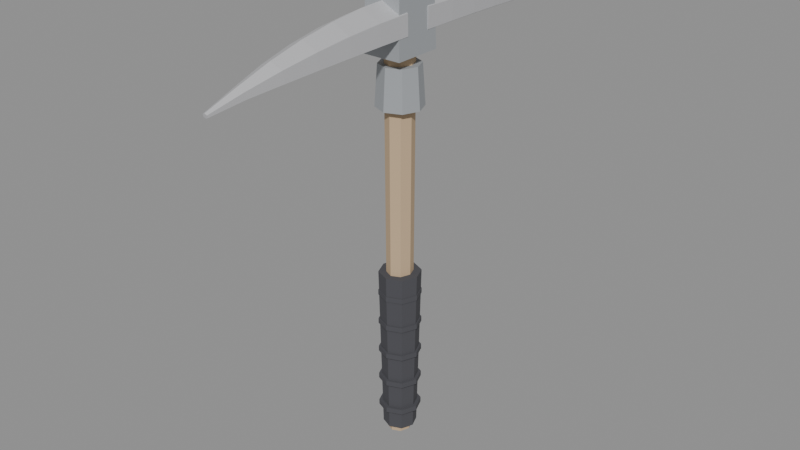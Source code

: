 # Source: steel_pickaxe.blend  (saved by Blender 5.2.45; exported with 4.5.12 LTS)
import bpy
from mathutils import Matrix  # noqa: F401  (used for matrix-valued properties, if any)

bpy.ops.wm.read_factory_settings(use_empty=True)
scene = bpy.context.scene
scene.name = 'Scene'

# ---- materials (node trees are filled in below, after node groups)
mat_wood = bpy.data.materials.new('Wood')
mat_wood.diffuse_color = (0.55, 0.4, 0.25, 1.0)
mat_rubber = bpy.data.materials.new('Rubber')
mat_rubber.diffuse_color = (0.07, 0.07, 0.08, 1.0)
mat_steel = bpy.data.materials.new('Steel')
mat_steel.diffuse_color = (0.38, 0.4, 0.42, 1.0)
mat_bright = bpy.data.materials.new('Bright')
mat_bright.diffuse_color = (0.7, 0.7, 0.72, 1.0)

# ---- material node trees
mat_wood.use_nodes = True; mat_wood.node_tree.nodes.clear()
_N = mat_wood.node_tree.nodes; _L = mat_wood.node_tree.links
n0 = _N.new('ShaderNodeOutputMaterial'); n0.name = 'Material Output'; n0.location = (0, 0)
n1 = _N.new('ShaderNodeBsdfPrincipled'); n1.name = 'Principled BSDF'; n1.location = (0, 0)
n1.inputs[2].default_value = 0.9
n1.inputs[10].default_value = 0.005
n2 = _N.new('ShaderNodeVertexColor'); n2.name = 'Color Attribute'; n2.location = (0, 0)
n2.layer_name = 'Col'
n3 = _N.new('ShaderNodeMix'); n3.name = 'Mix'; n3.location = (0, 0)
n3.data_type = 'RGBA'
n3.blend_type = 'MULTIPLY'
n3.inputs[0].default_value = 1.0
n3.inputs[6].default_value = (0.55, 0.4, 0.25, 1.0)
_L.new(n1.outputs[0], n0.inputs[0])
_L.new(n2.outputs[0], n3.inputs[7])
_L.new(n3.outputs[2], n1.inputs[0])
n0.is_active_output = True
mat_rubber.use_nodes = True; mat_rubber.node_tree.nodes.clear()
_N = mat_rubber.node_tree.nodes; _L = mat_rubber.node_tree.links
n0 = _N.new('ShaderNodeOutputMaterial'); n0.name = 'Material Output'; n0.location = (0, 0)
n1 = _N.new('ShaderNodeBsdfPrincipled'); n1.name = 'Principled BSDF'; n1.location = (0, 0)
n1.inputs[2].default_value = 1.0
n1.inputs[10].default_value = 0.005
n2 = _N.new('ShaderNodeVertexColor'); n2.name = 'Color Attribute'; n2.location = (0, 0)
n2.layer_name = 'Col'
n3 = _N.new('ShaderNodeMix'); n3.name = 'Mix'; n3.location = (0, 0)
n3.data_type = 'RGBA'
n3.blend_type = 'MULTIPLY'
n3.inputs[0].default_value = 1.0
n3.inputs[6].default_value = (0.07, 0.07, 0.08, 1.0)
_L.new(n1.outputs[0], n0.inputs[0])
_L.new(n2.outputs[0], n3.inputs[7])
_L.new(n3.outputs[2], n1.inputs[0])
n0.is_active_output = True
mat_steel.use_nodes = True; mat_steel.node_tree.nodes.clear()
_N = mat_steel.node_tree.nodes; _L = mat_steel.node_tree.links
n0 = _N.new('ShaderNodeOutputMaterial'); n0.name = 'Material Output'; n0.location = (0, 0)
n1 = _N.new('ShaderNodeBsdfPrincipled'); n1.name = 'Principled BSDF'; n1.location = (0, 0)
n1.inputs[1].default_value = 0.2
n1.inputs[2].default_value = 0.65
n1.inputs[10].default_value = 0.005
n2 = _N.new('ShaderNodeVertexColor'); n2.name = 'Color Attribute'; n2.location = (0, 0)
n2.layer_name = 'Col'
n3 = _N.new('ShaderNodeMix'); n3.name = 'Mix'; n3.location = (0, 0)
n3.data_type = 'RGBA'
n3.blend_type = 'MULTIPLY'
n3.inputs[0].default_value = 1.0
n3.inputs[6].default_value = (0.38, 0.4, 0.42, 1.0)
_L.new(n1.outputs[0], n0.inputs[0])
_L.new(n2.outputs[0], n3.inputs[7])
_L.new(n3.outputs[2], n1.inputs[0])
n0.is_active_output = True
mat_bright.use_nodes = True; mat_bright.node_tree.nodes.clear()
_N = mat_bright.node_tree.nodes; _L = mat_bright.node_tree.links
n0 = _N.new('ShaderNodeOutputMaterial'); n0.name = 'Material Output'; n0.location = (0, 0)
n1 = _N.new('ShaderNodeBsdfPrincipled'); n1.name = 'Principled BSDF'; n1.location = (0, 0)
n1.inputs[1].default_value = 0.5
n1.inputs[10].default_value = 0.005
n2 = _N.new('ShaderNodeVertexColor'); n2.name = 'Color Attribute'; n2.location = (0, 0)
n2.layer_name = 'Col'
n3 = _N.new('ShaderNodeMix'); n3.name = 'Mix'; n3.location = (0, 0)
n3.data_type = 'RGBA'
n3.blend_type = 'MULTIPLY'
n3.inputs[0].default_value = 1.0
n3.inputs[6].default_value = (0.7, 0.7, 0.72, 1.0)
_L.new(n1.outputs[0], n0.inputs[0])
_L.new(n2.outputs[0], n3.inputs[7])
_L.new(n3.outputs[2], n1.inputs[0])
n0.is_active_output = True

# ---- meshes
me_body_wood = bpy.data.meshes.new('Body_Wood')
me_body_wood.from_pydata([(0.0175, 0.0, -0.09), (0.01237, -0.01361, -0.09), (1.072e-18, -0.01925, -0.09), (-0.01237, -0.01361, -0.09), (-0.0175, -2.357e-18, -0.09), (-0.01237, 0.01361, -0.09), (-3.215e-18, 0.01925, -0.09), (0.01237, 0.01361, -0.09), (0.0205, 0.0, 0.55), (0.0145, -0.01595, 0.55), (1.255e-18, -0.02255, 0.55), (-0.0145, -0.01595, 0.55), (-0.0205, -2.762e-18, 0.55), (-0.0145, 0.01595, 0.55), (-3.766e-18, 0.02255, 0.55), (0.0145, 0.01595, 0.55)], [], [(0, 8, 9, 1), (1, 9, 10, 2), (2, 10, 11, 3), (3, 11, 12, 4), (4, 12, 13, 5), (5, 13, 14, 6), (6, 14, 15, 7), (7, 15, 8, 0), (7, 0, 1, 2, 3, 4, 5, 6), (8, 15, 14, 13, 12, 11, 10, 9)])
_uv = me_body_wood.uv_layers.new(name='UVMap')
_uv.uv.foreach_set('vector', [0.0, -0.09, 0.0, 0.55, 0.01595, 0.55, 0.01361, -0.09, -0.01237, -0.09, -0.0145, 0.55, -1.255e-18, 0.55, -1.072e-18, -0.09, -1.072e-18, -0.09, -1.255e-18, 0.55, 0.0145, 0.55, 0.01237, -0.09, -0.01361, -0.09, -0.01595, 0.55, -2.762e-18, 0.55, -2.357e-18, -0.09, -2.357e-18, -0.09, -2.762e-18, 0.55, 0.01595, 0.55, 0.01361, -0.09, -0.01237, -0.09, -0.0145, 0.55, -3.766e-18, 0.55, -3.215e-18, -0.09, -3.215e-18, -0.09, -3.766e-18, 0.55, 0.0145, 0.55, 0.01237, -0.09, -0.01361, -0.09, -0.01595, 0.55, 0.0, 0.55, 0.0, -0.09, -0.01237, 0.01361, -0.0175, 0.0, -0.01237, -0.01361, -1.072e-18, -0.01925, 0.01237, -0.01361, 0.0175, -2.357e-18, 0.01237, 0.01361, 3.215e-18, 0.01925, 0.0205, 0.0, 0.0145, 0.01595, -3.766e-18, 0.02255, -0.0145, 0.01595, -0.0205, -2.762e-18, -0.0145, -0.01595, 1.255e-18, -0.02255, 0.0145, -0.01595])
_ca = me_body_wood.color_attributes.new('Col', 'BYTE_COLOR', 'CORNER')
_ca.data.foreach_set('color', [1.0, 1.0, 1.0, 1.0, 1.0, 1.0, 1.0, 1.0, 1.0, 1.0, 1.0, 1.0, 1.0, 1.0, 1.0, 1.0, 1.0, 1.0, 1.0, 1.0, 1.0, 1.0, 1.0, 1.0, 1.0, 1.0, 1.0, 1.0, 1.0, 1.0, 1.0, 1.0, 1.0, 1.0, 1.0, 1.0, 1.0, 1.0, 1.0, 1.0, 1.0, 1.0, 1.0, 1.0, 1.0, 1.0, 1.0, 1.0, 1.0, 1.0, 1.0, 1.0, 1.0, 1.0, 1.0, 1.0, 1.0, 1.0, 1.0, 1.0, 1.0, 1.0, 1.0, 1.0, 1.0, 1.0, 1.0, 1.0, 1.0, 1.0, 1.0, 1.0, 1.0, 1.0, 1.0, 1.0, 1.0, 1.0, 1.0, 1.0, 1.0, 1.0, 1.0, 1.0, 1.0, 1.0, 1.0, 1.0, 1.0, 1.0, 1.0, 1.0, 1.0, 1.0, 1.0, 1.0, 1.0, 1.0, 1.0, 1.0, 1.0, 1.0, 1.0, 1.0, 1.0, 1.0, 1.0, 1.0, 1.0, 1.0, 1.0, 1.0, 1.0, 1.0, 1.0, 1.0, 1.0, 1.0, 1.0, 1.0, 1.0, 1.0, 1.0, 1.0, 1.0, 1.0, 1.0, 1.0, 1.0, 1.0, 1.0, 1.0, 1.0, 1.0, 1.0, 1.0, 1.0, 1.0, 1.0, 1.0, 1.0, 1.0, 1.0, 1.0, 1.0, 1.0, 1.0, 1.0, 1.0, 1.0, 1.0, 1.0, 1.0, 1.0, 1.0, 1.0, 1.0, 1.0, 1.0, 1.0, 1.0, 1.0, 1.0, 1.0, 1.0, 1.0, 1.0, 1.0, 1.0, 1.0, 1.0, 1.0, 1.0, 1.0, 1.0, 1.0, 1.0, 1.0, 1.0, 1.0, 1.0, 1.0, 1.0, 1.0, 1.0, 1.0, 1.0, 1.0, 1.0, 1.0, 1.0, 1.0])
me_body_wood.materials.append(mat_wood)
me_body_wood.update()
me_body_rubber = bpy.data.meshes.new('Body_Rubber')
me_body_rubber.from_pydata([(0.025, 0.0, -0.08), (0.01768, -0.01768, -0.08), (1.531e-18, -0.025, -0.08), (-0.01768, -0.01768, -0.08), (-0.025, -3.062e-18, -0.08), (-0.01768, 0.01768, -0.08), (-4.592e-18, 0.025, -0.08), (0.01768, 0.01768, -0.08), (0.031, 0.0, 0.18), (0.02192, -0.02192, 0.18), (1.898e-18, -0.031, 0.18), (-0.02192, -0.02192, 0.18), (-0.031, -3.796e-18, 0.18), (-0.02192, 0.02192, 0.18), (-5.695e-18, 0.031, 0.18), (0.02192, 0.02192, 0.18), (0.03136, 0.0, -0.05), (0.02217, -0.02217, -0.05), (1.92e-18, -0.03136, -0.05), (-0.02217, -0.02217, -0.05), (-0.03136, -3.84e-18, -0.05), (-0.02217, 0.02217, -0.05), (-5.761e-18, 0.03136, -0.05), (0.02217, 0.02217, -0.05), (0.03136, 0.0, -0.042), (0.02217, -0.02217, -0.042), (1.92e-18, -0.03136, -0.042), (-0.02217, -0.02217, -0.042), (-0.03136, -3.84e-18, -0.042), (-0.02217, 0.02217, -0.042), (-5.761e-18, 0.03136, -0.042), (0.02217, 0.02217, -0.042), (0.03136, 0.0, -0.002), (0.02217, -0.02217, -0.002), (1.92e-18, -0.03136, -0.002), (-0.02217, -0.02217, -0.002), (-0.03136, -3.84e-18, -0.002), (-0.02217, 0.02217, -0.002), (-5.761e-18, 0.03136, -0.002), (0.02217, 0.02217, -0.002), (0.03136, 0.0, 0.006), (0.02217, -0.02217, 0.006), (1.92e-18, -0.03136, 0.006), (-0.02217, -0.02217, 0.006), (-0.03136, -3.84e-18, 0.006), (-0.02217, 0.02217, 0.006), (-5.761e-18, 0.03136, 0.006), (0.02217, 0.02217, 0.006), (0.03136, 0.0, 0.046), (0.02217, -0.02217, 0.046), (1.92e-18, -0.03136, 0.046), (-0.02217, -0.02217, 0.046), (-0.03136, -3.84e-18, 0.046), (-0.02217, 0.02217, 0.046), (-5.761e-18, 0.03136, 0.046), (0.02217, 0.02217, 0.046), (0.03136, 0.0, 0.054), (0.02217, -0.02217, 0.054), (1.92e-18, -0.03136, 0.054), (-0.02217, -0.02217, 0.054), (-0.03136, -3.84e-18, 0.054), (-0.02217, 0.02217, 0.054), (-5.761e-18, 0.03136, 0.054), (0.02217, 0.02217, 0.054), (0.03136, 0.0, 0.094), (0.02217, -0.02217, 0.094), (1.92e-18, -0.03136, 0.094), (-0.02217, -0.02217, 0.094), (-0.03136, -3.84e-18, 0.094), (-0.02217, 0.02217, 0.094), (-5.761e-18, 0.03136, 0.094), (0.02217, 0.02217, 0.094), (0.03136, 0.0, 0.102), (0.02217, -0.02217, 0.102), (1.92e-18, -0.03136, 0.102), (-0.02217, -0.02217, 0.102), (-0.03136, -3.84e-18, 0.102), (-0.02217, 0.02217, 0.102), (-5.761e-18, 0.03136, 0.102), (0.02217, 0.02217, 0.102), (0.03136, 0.0, 0.142), (0.02217, -0.02217, 0.142), (1.92e-18, -0.03136, 0.142), (-0.02217, -0.02217, 0.142), (-0.03136, -3.84e-18, 0.142), (-0.02217, 0.02217, 0.142), (-5.761e-18, 0.03136, 0.142), (0.02217, 0.02217, 0.142), (0.03136, 0.0, 0.15), (0.02217, -0.02217, 0.15), (1.92e-18, -0.03136, 0.15), (-0.02217, -0.02217, 0.15), (-0.03136, -3.84e-18, 0.15), (-0.02217, 0.02217, 0.15), (-5.761e-18, 0.03136, 0.15), (0.02217, 0.02217, 0.15)], [], [(0, 8, 9, 1), (1, 9, 10, 2), (2, 10, 11, 3), (3, 11, 12, 4), (4, 12, 13, 5), (5, 13, 14, 6), (6, 14, 15, 7), (7, 15, 8, 0), (7, 0, 1, 2, 3, 4, 5, 6), (8, 15, 14, 13, 12, 11, 10, 9), (16, 24, 25, 17), (17, 25, 26, 18), (18, 26, 27, 19), (19, 27, 28, 20), (20, 28, 29, 21), (21, 29, 30, 22), (22, 30, 31, 23), (23, 31, 24, 16), (23, 16, 17, 18, 19, 20, 21, 22), (24, 31, 30, 29, 28, 27, 26, 25), (32, 40, 41, 33), (33, 41, 42, 34), (34, 42, 43, 35), (35, 43, 44, 36), (36, 44, 45, 37), (37, 45, 46, 38), (38, 46, 47, 39), (39, 47, 40, 32), (39, 32, 33, 34, 35, 36, 37, 38), (40, 47, 46, 45, 44, 43, 42, 41), (48, 56, 57, 49), (49, 57, 58, 50), (50, 58, 59, 51), (51, 59, 60, 52), (52, 60, 61, 53), (53, 61, 62, 54), (54, 62, 63, 55), (55, 63, 56, 48), (55, 48, 49, 50, 51, 52, 53, 54), (56, 63, 62, 61, 60, 59, 58, 57), (64, 72, 73, 65), (65, 73, 74, 66), (66, 74, 75, 67), (67, 75, 76, 68), (68, 76, 77, 69), (69, 77, 78, 70), (70, 78, 79, 71), (71, 79, 72, 64), (71, 64, 65, 66, 67, 68, 69, 70), (72, 79, 78, 77, 76, 75, 74, 73), (80, 88, 89, 81), (81, 89, 90, 82), (82, 90, 91, 83), (83, 91, 92, 84), (84, 92, 93, 85), (85, 93, 94, 86), (86, 94, 95, 87), (87, 95, 88, 80), (87, 80, 81, 82, 83, 84, 85, 86), (88, 95, 94, 93, 92, 91, 90, 89)])
_uv = me_body_rubber.uv_layers.new(name='UVMap')
_uv.uv.foreach_set('vector', [0.0, -0.08, 0.0, 0.18, 0.02192, 0.18, 0.01768, -0.08, -0.01768, -0.08, -0.02192, 0.18, -1.898e-18, 0.18, -1.531e-18, -0.08, -1.531e-18, -0.08, -1.898e-18, 0.18, 0.02192, 0.18, 0.01768, -0.08, -0.01768, -0.08, -0.02192, 0.18, -3.796e-18, 0.18, -3.062e-18, -0.08, -3.062e-18, -0.08, -3.796e-18, 0.18, 0.02192, 0.18, 0.01768, -0.08, -0.01768, -0.08, -0.02192, 0.18, -5.695e-18, 0.18, -4.592e-18, -0.08, -4.592e-18, -0.08, -5.695e-18, 0.18, 0.02192, 0.18, 0.01768, -0.08, -0.01768, -0.08, -0.02192, 0.18, 0.0, 0.18, 0.0, -0.08, -0.01768, 0.01768, -0.025, 0.0, -0.01768, -0.01768, -1.531e-18, -0.025, 0.01768, -0.01768, 0.025, -3.062e-18, 0.01768, 0.01768, 4.592e-18, 0.025, 0.031, 0.0, 0.02192, 0.02192, -5.695e-18, 0.031, -0.02192, 0.02192, -0.031, -3.796e-18, -0.02192, -0.02192, 1.898e-18, -0.031, 0.02192, -0.02192, 0.0, -0.05, 0.0, -0.042, 0.02217, -0.042, 0.02217, -0.05, -0.02217, -0.05, -0.02217, -0.042, -1.92e-18, -0.042, -1.92e-18, -0.05, -1.92e-18, -0.05, -1.92e-18, -0.042, 0.02217, -0.042, 0.02217, -0.05, -0.02217, -0.05, -0.02217, -0.042, -3.84e-18, -0.042, -3.84e-18, -0.05, -3.84e-18, -0.05, -3.84e-18, -0.042, 0.02217, -0.042, 0.02217, -0.05, -0.02217, -0.05, -0.02217, -0.042, -5.761e-18, -0.042, -5.761e-18, -0.05, -5.761e-18, -0.05, -5.761e-18, -0.042, 0.02217, -0.042, 0.02217, -0.05, -0.02217, -0.05, -0.02217, -0.042, 0.0, -0.042, 0.0, -0.05, -0.02217, 0.02217, -0.03136, 0.0, -0.02217, -0.02217, -1.92e-18, -0.03136, 0.02217, -0.02217, 0.03136, -3.84e-18, 0.02217, 0.02217, 5.761e-18, 0.03136, 0.03136, 0.0, 0.02217, 0.02217, -5.761e-18, 0.03136, -0.02217, 0.02217, -0.03136, -3.84e-18, -0.02217, -0.02217, 1.92e-18, -0.03136, 0.02217, -0.02217, 0.0, -0.002, 0.0, 0.006, 0.02217, 0.006, 0.02217, -0.002, -0.02217, -0.002, -0.02217, 0.006, -1.92e-18, 0.006, -1.92e-18, -0.002, -1.92e-18, -0.002, -1.92e-18, 0.006, 0.02217, 0.006, 0.02217, -0.002, -0.02217, -0.002, -0.02217, 0.006, -3.84e-18, 0.006, -3.84e-18, -0.002, -3.84e-18, -0.002, -3.84e-18, 0.006, 0.02217, 0.006, 0.02217, -0.002, -0.02217, -0.002, -0.02217, 0.006, -5.761e-18, 0.006, -5.761e-18, -0.002, -5.761e-18, -0.002, -5.761e-18, 0.006, 0.02217, 0.006, 0.02217, -0.002, -0.02217, -0.002, -0.02217, 0.006, 0.0, 0.006, 0.0, -0.002, -0.02217, 0.02217, -0.03136, 0.0, -0.02217, -0.02217, -1.92e-18, -0.03136, 0.02217, -0.02217, 0.03136, -3.84e-18, 0.02217, 0.02217, 5.761e-18, 0.03136, 0.03136, 0.0, 0.02217, 0.02217, -5.761e-18, 0.03136, -0.02217, 0.02217, -0.03136, -3.84e-18, -0.02217, -0.02217, 1.92e-18, -0.03136, 0.02217, -0.02217, 0.0, 0.046, 0.0, 0.054, 0.02217, 0.054, 0.02217, 0.046, -0.02217, 0.046, -0.02217, 0.054, -1.92e-18, 0.054, -1.92e-18, 0.046, -1.92e-18, 0.046, -1.92e-18, 0.054, 0.02217, 0.054, 0.02217, 0.046, -0.02217, 0.046, -0.02217, 0.054, -3.84e-18, 0.054, -3.84e-18, 0.046, -3.84e-18, 0.046, -3.84e-18, 0.054, 0.02217, 0.054, 0.02217, 0.046, -0.02217, 0.046, -0.02217, 0.054, -5.761e-18, 0.054, -5.761e-18, 0.046, -5.761e-18, 0.046, -5.761e-18, 0.054, 0.02217, 0.054, 0.02217, 0.046, -0.02217, 0.046, -0.02217, 0.054, 0.0, 0.054, 0.0, 0.046, -0.02217, 0.02217, -0.03136, 0.0, -0.02217, -0.02217, -1.92e-18, -0.03136, 0.02217, -0.02217, 0.03136, -3.84e-18, 0.02217, 0.02217, 5.761e-18, 0.03136, 0.03136, 0.0, 0.02217, 0.02217, -5.761e-18, 0.03136, -0.02217, 0.02217, -0.03136, -3.84e-18, -0.02217, -0.02217, 1.92e-18, -0.03136, 0.02217, -0.02217, 0.0, 0.094, 0.0, 0.102, 0.02217, 0.102, 0.02217, 0.094, -0.02217, 0.094, -0.02217, 0.102, -1.92e-18, 0.102, -1.92e-18, 0.094, -1.92e-18, 0.094, -1.92e-18, 0.102, 0.02217, 0.102, 0.02217, 0.094, -0.02217, 0.094, -0.02217, 0.102, -3.84e-18, 0.102, -3.84e-18, 0.094, -3.84e-18, 0.094, -3.84e-18, 0.102, 0.02217, 0.102, 0.02217, 0.094, -0.02217, 0.094, -0.02217, 0.102, -5.761e-18, 0.102, -5.761e-18, 0.094, -5.761e-18, 0.094, -5.761e-18, 0.102, 0.02217, 0.102, 0.02217, 0.094, -0.02217, 0.094, -0.02217, 0.102, 0.0, 0.102, 0.0, 0.094, -0.02217, 0.02217, -0.03136, 0.0, -0.02217, -0.02217, -1.92e-18, -0.03136, 0.02217, -0.02217, 0.03136, -3.84e-18, 0.02217, 0.02217, 5.761e-18, 0.03136, 0.03136, 0.0, 0.02217, 0.02217, -5.761e-18, 0.03136, -0.02217, 0.02217, -0.03136, -3.84e-18, -0.02217, -0.02217, 1.92e-18, -0.03136, 0.02217, -0.02217, 0.0, 0.142, 0.0, 0.15, 0.02217, 0.15, 0.02217, 0.142, -0.02217, 0.142, -0.02217, 0.15, -1.92e-18, 0.15, -1.92e-18, 0.142, -1.92e-18, 0.142, -1.92e-18, 0.15, 0.02217, 0.15, 0.02217, 0.142, -0.02217, 0.142, -0.02217, 0.15, -3.84e-18, 0.15, -3.84e-18, 0.142, -3.84e-18, 0.142, -3.84e-18, 0.15, 0.02217, 0.15, 0.02217, 0.142, -0.02217, 0.142, -0.02217, 0.15, -5.761e-18, 0.15, -5.761e-18, 0.142, -5.761e-18, 0.142, -5.761e-18, 0.15, 0.02217, 0.15, 0.02217, 0.142, -0.02217, 0.142, -0.02217, 0.15, 0.0, 0.15, 0.0, 0.142, -0.02217, 0.02217, -0.03136, 0.0, -0.02217, -0.02217, -1.92e-18, -0.03136, 0.02217, -0.02217, 0.03136, -3.84e-18, 0.02217, 0.02217, 5.761e-18, 0.03136, 0.03136, 0.0, 0.02217, 0.02217, -5.761e-18, 0.03136, -0.02217, 0.02217, -0.03136, -3.84e-18, -0.02217, -0.02217, 1.92e-18, -0.03136, 0.02217, -0.02217])
_ca = me_body_rubber.color_attributes.new('Col', 'BYTE_COLOR', 'CORNER')
_ca.data.foreach_set('color', [1.0, 1.0, 1.0, 1.0, 1.0, 1.0, 1.0, 1.0, 1.0, 1.0, 1.0, 1.0, 1.0, 1.0, 1.0, 1.0, 1.0, 1.0, 1.0, 1.0, 1.0, 1.0, 1.0, 1.0, 1.0, 1.0, 1.0, 1.0, 1.0, 1.0, 1.0, 1.0, 1.0, 1.0, 1.0, 1.0, 1.0, 1.0, 1.0, 1.0, 1.0, 1.0, 1.0, 1.0, 1.0, 1.0, 1.0, 1.0, 1.0, 1.0, 1.0, 1.0, 1.0, 1.0, 1.0, 1.0, 1.0, 1.0, 1.0, 1.0, 1.0, 1.0, 1.0, 1.0, 1.0, 1.0, 1.0, 1.0, 1.0, 1.0, 1.0, 1.0, 1.0, 1.0, 1.0, 1.0, 1.0, 1.0, 1.0, 1.0, 1.0, 1.0, 1.0, 1.0, 1.0, 1.0, 1.0, 1.0, 1.0, 1.0, 1.0, 1.0, 1.0, 1.0, 1.0, 1.0, 1.0, 1.0, 1.0, 1.0, 1.0, 1.0, 1.0, 1.0, 1.0, 1.0, 1.0, 1.0, 1.0, 1.0, 1.0, 1.0, 1.0, 1.0, 1.0, 1.0, 1.0, 1.0, 1.0, 1.0, 1.0, 1.0, 1.0, 1.0, 1.0, 1.0, 1.0, 1.0, 1.0, 1.0, 1.0, 1.0, 1.0, 1.0, 1.0, 1.0, 1.0, 1.0, 1.0, 1.0, 1.0, 1.0, 1.0, 1.0, 1.0, 1.0, 1.0, 1.0, 1.0, 1.0, 1.0, 1.0, 1.0, 1.0, 1.0, 1.0, 1.0, 1.0, 1.0, 1.0, 1.0, 1.0, 1.0, 1.0, 1.0, 1.0, 1.0, 1.0, 1.0, 1.0, 1.0, 1.0, 1.0, 1.0, 1.0, 1.0, 1.0, 1.0, 1.0, 1.0, 1.0, 1.0, 1.0, 1.0, 1.0, 1.0, 1.0, 1.0, 1.0, 1.0, 1.0, 1.0, 1.0, 1.0, 1.0, 1.0, 1.0, 1.0, 1.0, 1.0, 1.0, 1.0, 1.0, 1.0, 1.0, 1.0, 1.0, 1.0, 1.0, 1.0, 1.0, 1.0, 1.0, 1.0, 1.0, 1.0, 1.0, 1.0, 1.0, 1.0, 1.0, 1.0, 1.0, 1.0, 1.0, 1.0, 1.0, 1.0, 1.0, 1.0, 1.0, 1.0, 1.0, 1.0, 1.0, 1.0, 1.0, 1.0, 1.0, 1.0, 1.0, 1.0, 1.0, 1.0, 1.0, 1.0, 1.0, 1.0, 1.0, 1.0, 1.0, 1.0, 1.0, 1.0, 1.0, 1.0, 1.0, 1.0, 1.0, 1.0, 1.0, 1.0, 1.0, 1.0, 1.0, 1.0, 1.0, 1.0, 1.0, 1.0, 1.0, 1.0, 1.0, 1.0, 1.0, 1.0, 1.0, 1.0, 1.0, 1.0, 1.0, 1.0, 1.0, 1.0, 1.0, 1.0, 1.0, 1.0, 1.0, 1.0, 1.0, 1.0, 1.0, 1.0, 1.0, 1.0, 1.0, 1.0, 1.0, 1.0, 1.0, 1.0, 1.0, 1.0, 1.0, 1.0, 1.0, 1.0, 1.0, 1.0, 1.0, 1.0, 1.0, 1.0, 1.0, 1.0, 1.0, 1.0, 1.0, 1.0, 1.0, 1.0, 1.0, 1.0, 1.0, 1.0, 1.0, 1.0, 1.0, 1.0, 1.0, 1.0, 1.0, 1.0, 1.0, 1.0, 1.0, 1.0, 1.0, 1.0, 1.0, 1.0, 1.0, 1.0, 1.0, 1.0, 1.0, 1.0, 1.0, 1.0, 1.0, 1.0, 1.0, 1.0, 1.0, 1.0, 1.0, 1.0, 1.0, 1.0, 1.0, 1.0, 1.0, 1.0, 1.0, 1.0, 1.0, 1.0, 1.0, 1.0, 1.0, 1.0, 1.0, 1.0, 1.0, 1.0, 1.0, 1.0, 1.0, 1.0, 1.0, 1.0, 1.0, 1.0, 1.0, 1.0, 1.0, 1.0, 1.0, 1.0, 1.0, 1.0, 1.0, 1.0, 1.0, 1.0, 1.0, 1.0, 1.0, 1.0, 1.0, 1.0, 1.0, 1.0, 1.0, 1.0, 1.0, 1.0, 1.0, 1.0, 1.0, 1.0, 1.0, 1.0, 1.0, 1.0, 1.0, 1.0, 1.0, 1.0, 1.0, 1.0, 1.0, 1.0, 1.0, 1.0, 1.0, 1.0, 1.0, 1.0, 1.0, 1.0, 1.0, 1.0, 1.0, 1.0, 1.0, 1.0, 1.0, 1.0, 1.0, 1.0, 1.0, 1.0, 1.0, 1.0, 1.0, 1.0, 1.0, 1.0, 1.0, 1.0, 1.0, 1.0, 1.0, 1.0, 1.0, 1.0, 1.0, 1.0, 1.0, 1.0, 1.0, 1.0, 1.0, 1.0, 1.0, 1.0, 1.0, 1.0, 1.0, 1.0, 1.0, 1.0, 1.0, 1.0, 1.0, 1.0, 1.0, 1.0, 1.0, 1.0, 1.0, 1.0, 1.0, 1.0, 1.0, 1.0, 1.0, 1.0, 1.0, 1.0, 1.0, 1.0, 1.0, 1.0, 1.0, 1.0, 1.0, 1.0, 1.0, 1.0, 1.0, 1.0, 1.0, 1.0, 1.0, 1.0, 1.0, 1.0, 1.0, 1.0, 1.0, 1.0, 1.0, 1.0, 1.0, 1.0, 1.0, 1.0, 1.0, 1.0, 1.0, 1.0, 1.0, 1.0, 1.0, 1.0, 1.0, 1.0, 1.0, 1.0, 1.0, 1.0, 1.0, 1.0, 1.0, 1.0, 1.0, 1.0, 1.0, 1.0, 1.0, 1.0, 1.0, 1.0, 1.0, 1.0, 1.0, 1.0, 1.0, 1.0, 1.0, 1.0, 1.0, 1.0, 1.0, 1.0, 1.0, 1.0, 1.0, 1.0, 1.0, 1.0, 1.0, 1.0, 1.0, 1.0, 1.0, 1.0, 1.0, 1.0, 1.0, 1.0, 1.0, 1.0, 1.0, 1.0, 1.0, 1.0, 1.0, 1.0, 1.0, 1.0, 1.0, 1.0, 1.0, 1.0, 1.0, 1.0, 1.0, 1.0, 1.0, 1.0, 1.0, 1.0, 1.0, 1.0, 1.0, 1.0, 1.0, 1.0, 1.0, 1.0, 1.0, 1.0, 1.0, 1.0, 1.0, 1.0, 1.0, 1.0, 1.0, 1.0, 1.0, 1.0, 1.0, 1.0, 1.0, 1.0, 1.0, 1.0, 1.0, 1.0, 1.0, 1.0, 1.0, 1.0, 1.0, 1.0, 1.0, 1.0, 1.0, 1.0, 1.0, 1.0, 1.0, 1.0, 1.0, 1.0, 1.0, 1.0, 1.0, 1.0, 1.0, 1.0, 1.0, 1.0, 1.0, 1.0, 1.0, 1.0, 1.0, 1.0, 1.0, 1.0, 1.0, 1.0, 1.0, 1.0, 1.0, 1.0, 1.0, 1.0, 1.0, 1.0, 1.0, 1.0, 1.0, 1.0, 1.0, 1.0, 1.0, 1.0, 1.0, 1.0, 1.0, 1.0, 1.0, 1.0, 1.0, 1.0, 1.0, 1.0, 1.0, 1.0, 1.0, 1.0, 1.0, 1.0, 1.0, 1.0, 1.0, 1.0, 1.0, 1.0, 1.0, 1.0, 1.0, 1.0, 1.0, 1.0, 1.0, 1.0, 1.0, 1.0, 1.0, 1.0, 1.0, 1.0, 1.0, 1.0, 1.0, 1.0, 1.0, 1.0, 1.0, 1.0, 1.0, 1.0, 1.0, 1.0, 1.0, 1.0, 1.0, 1.0, 1.0, 1.0, 1.0, 1.0, 1.0, 1.0, 1.0, 1.0, 1.0, 1.0, 1.0, 1.0, 1.0, 1.0, 1.0, 1.0, 1.0, 1.0, 1.0, 1.0, 1.0, 1.0, 1.0, 1.0, 1.0, 1.0, 1.0, 1.0, 1.0, 1.0, 1.0, 1.0, 1.0, 1.0, 1.0, 1.0, 1.0, 1.0, 1.0, 1.0, 1.0, 1.0, 1.0, 1.0, 1.0, 1.0, 1.0, 1.0, 1.0, 1.0, 1.0, 1.0, 1.0, 1.0, 1.0, 1.0, 1.0, 1.0, 1.0, 1.0, 1.0, 1.0, 1.0, 1.0, 1.0, 1.0, 1.0, 1.0, 1.0, 1.0, 1.0, 1.0, 1.0, 1.0, 1.0, 1.0, 1.0, 1.0, 1.0, 1.0, 1.0, 1.0, 1.0, 1.0, 1.0, 1.0, 1.0, 1.0, 1.0, 1.0, 1.0, 1.0, 1.0, 1.0, 1.0, 1.0, 1.0, 1.0, 1.0, 1.0, 1.0, 1.0, 1.0, 1.0, 1.0, 1.0, 1.0, 1.0, 1.0, 1.0, 1.0, 1.0, 1.0, 1.0, 1.0, 1.0, 1.0, 1.0, 1.0, 1.0, 1.0, 1.0, 1.0, 1.0, 1.0, 1.0, 1.0, 1.0, 1.0, 1.0, 1.0, 1.0, 1.0, 1.0, 1.0, 1.0, 1.0, 1.0, 1.0, 1.0, 1.0, 1.0, 1.0, 1.0, 1.0, 1.0, 1.0, 1.0, 1.0, 1.0, 1.0, 1.0, 1.0, 1.0, 1.0, 1.0, 1.0, 1.0, 1.0, 1.0, 1.0, 1.0, 1.0, 1.0, 1.0, 1.0, 1.0, 1.0, 1.0, 1.0, 1.0, 1.0, 1.0, 1.0, 1.0, 1.0, 1.0, 1.0, 1.0, 1.0, 1.0, 1.0, 1.0, 1.0, 1.0, 1.0, 1.0, 1.0, 1.0, 1.0, 1.0, 1.0, 1.0, 1.0, 1.0, 1.0, 1.0, 1.0, 1.0, 1.0, 1.0, 1.0, 1.0, 1.0, 1.0, 1.0, 1.0, 1.0, 1.0, 1.0, 1.0, 1.0, 1.0, 1.0, 1.0, 1.0, 1.0, 1.0, 1.0, 1.0, 1.0, 1.0, 1.0, 1.0, 1.0, 1.0, 1.0, 1.0, 1.0, 1.0, 1.0, 1.0, 1.0, 1.0, 1.0, 1.0, 1.0, 1.0, 1.0, 1.0, 1.0, 1.0, 1.0, 1.0, 1.0, 1.0, 1.0, 1.0, 1.0, 1.0, 1.0, 1.0, 1.0, 1.0, 1.0, 1.0, 1.0, 1.0, 1.0, 1.0, 1.0, 1.0, 1.0, 1.0, 1.0, 1.0, 1.0, 1.0, 1.0, 1.0, 1.0, 1.0, 1.0, 1.0, 1.0, 1.0, 1.0, 1.0, 1.0, 1.0, 1.0, 1.0, 1.0, 1.0, 1.0, 1.0, 1.0, 1.0, 1.0, 1.0, 1.0, 1.0, 1.0, 1.0, 1.0, 1.0, 1.0, 1.0, 1.0, 1.0, 1.0, 1.0, 1.0, 1.0, 1.0, 1.0, 1.0, 1.0, 1.0, 1.0, 1.0, 1.0, 1.0, 1.0, 1.0, 1.0, 1.0, 1.0, 1.0, 1.0, 1.0, 1.0, 1.0, 1.0, 1.0, 1.0, 1.0, 1.0, 1.0, 1.0, 1.0, 1.0, 1.0, 1.0, 1.0, 1.0, 1.0, 1.0, 1.0, 1.0, 1.0, 1.0, 1.0, 1.0, 1.0, 1.0, 1.0, 1.0, 1.0, 1.0, 1.0, 1.0, 1.0, 1.0, 1.0, 1.0, 1.0, 1.0, 1.0, 1.0, 1.0, 1.0, 1.0, 1.0, 1.0, 1.0, 1.0, 1.0, 1.0, 1.0, 1.0, 1.0, 1.0, 1.0, 1.0, 1.0, 1.0, 1.0, 1.0, 1.0, 1.0, 1.0, 1.0, 1.0, 1.0, 1.0, 1.0, 1.0, 1.0, 1.0, 1.0, 1.0, 1.0, 1.0, 1.0, 1.0, 1.0, 1.0, 1.0, 1.0, 1.0, 1.0, 1.0, 1.0, 1.0, 1.0, 1.0, 1.0, 1.0, 1.0, 1.0, 1.0, 1.0, 1.0, 1.0, 1.0, 1.0, 1.0, 1.0, 1.0, 1.0, 1.0, 1.0, 1.0, 1.0, 1.0])
me_body_rubber.materials.append(mat_rubber)
me_body_rubber.update()
me_body_steel = bpy.data.meshes.new('Body_Steel')
me_body_steel.from_pydata([(0.034, 0.0, 0.43), (0.02404, -0.02404, 0.43), (2.082e-18, -0.034, 0.43), (-0.02404, -0.02404, 0.43), (-0.034, -4.164e-18, 0.43), (-0.02404, 0.02404, 0.43), (-6.246e-18, 0.034, 0.43), (0.02404, 0.02404, 0.43), (0.03, 0.0, 0.49), (0.02121, -0.02121, 0.49), (1.837e-18, -0.03, 0.49), (-0.02121, -0.02121, 0.49), (-0.03, -3.674e-18, 0.49), (-0.02121, 0.02121, 0.49), (-5.511e-18, 0.03, 0.49), (0.02121, 0.02121, 0.49), (-0.03, 0.0375, 0.505), (0.03, 0.0375, 0.505), (0.03, -0.0375, 0.505), (-0.03, -0.0375, 0.505), (-0.0276, 0.0345, 0.595), (0.0276, 0.0345, 0.595), (0.0276, -0.0345, 0.595), (-0.0276, -0.0345, 0.595)], [], [(0, 8, 9, 1), (1, 9, 10, 2), (2, 10, 11, 3), (3, 11, 12, 4), (4, 12, 13, 5), (5, 13, 14, 6), (6, 14, 15, 7), (7, 15, 8, 0), (7, 0, 1, 2, 3, 4, 5, 6), (8, 15, 14, 13, 12, 11, 10, 9), (16, 17, 18, 19), (20, 23, 22, 21), (16, 20, 21, 17), (17, 21, 22, 18), (18, 22, 23, 19), (19, 23, 20, 16)])
_uv = me_body_steel.uv_layers.new(name='UVMap')
_uv.uv.foreach_set('vector', [0.0, 0.43, 0.0, 0.49, 0.02121, 0.49, 0.02404, 0.43, -0.02404, 0.43, -0.02121, 0.49, -1.837e-18, 0.49, -2.082e-18, 0.43, -2.082e-18, 0.43, -1.837e-18, 0.49, 0.02121, 0.49, 0.02404, 0.43, -0.02404, 0.43, -0.02121, 0.49, -3.674e-18, 0.49, -4.164e-18, 0.43, -4.164e-18, 0.43, -3.674e-18, 0.49, 0.02121, 0.49, 0.02404, 0.43, -0.02404, 0.43, -0.02121, 0.49, -5.511e-18, 0.49, -6.246e-18, 0.43, -6.246e-18, 0.43, -5.511e-18, 0.49, 0.02121, 0.49, 0.02404, 0.43, -0.02404, 0.43, -0.02121, 0.49, 0.0, 0.49, 0.0, 0.43, -0.02404, 0.02404, -0.034, 0.0, -0.02404, -0.02404, -2.082e-18, -0.034, 0.02404, -0.02404, 0.034, -4.164e-18, 0.02404, 0.02404, 6.246e-18, 0.034, 0.03, 0.0, 0.02121, 0.02121, -5.511e-18, 0.03, -0.02121, 0.02121, -0.03, -3.674e-18, -0.02121, -0.02121, 1.837e-18, -0.03, 0.02121, -0.02121, 0.03, 0.0375, -0.03, 0.0375, -0.03, -0.0375, 0.03, -0.0375, -0.0276, 0.0345, -0.0276, -0.0345, 0.0276, -0.0345, 0.0276, 0.0345, -0.03, 0.505, -0.0276, 0.595, 0.0276, 0.595, 0.03, 0.505, -0.0375, 0.505, -0.0345, 0.595, 0.0345, 0.595, 0.0375, 0.505, -0.03, 0.505, -0.0276, 0.595, 0.0276, 0.595, 0.03, 0.505, -0.0375, 0.505, -0.0345, 0.595, 0.0345, 0.595, 0.0375, 0.505])
_ca = me_body_steel.color_attributes.new('Col', 'BYTE_COLOR', 'CORNER')
_ca.data.foreach_set('color', [1.0, 1.0, 1.0, 1.0, 1.0, 1.0, 1.0, 1.0, 1.0, 1.0, 1.0, 1.0, 1.0, 1.0, 1.0, 1.0, 1.0, 1.0, 1.0, 1.0, 1.0, 1.0, 1.0, 1.0, 1.0, 1.0, 1.0, 1.0, 1.0, 1.0, 1.0, 1.0, 1.0, 1.0, 1.0, 1.0, 1.0, 1.0, 1.0, 1.0, 1.0, 1.0, 1.0, 1.0, 1.0, 1.0, 1.0, 1.0, 1.0, 1.0, 1.0, 1.0, 1.0, 1.0, 1.0, 1.0, 1.0, 1.0, 1.0, 1.0, 1.0, 1.0, 1.0, 1.0, 1.0, 1.0, 1.0, 1.0, 1.0, 1.0, 1.0, 1.0, 1.0, 1.0, 1.0, 1.0, 1.0, 1.0, 1.0, 1.0, 1.0, 1.0, 1.0, 1.0, 1.0, 1.0, 1.0, 1.0, 1.0, 1.0, 1.0, 1.0, 1.0, 1.0, 1.0, 1.0, 1.0, 1.0, 1.0, 1.0, 1.0, 1.0, 1.0, 1.0, 1.0, 1.0, 1.0, 1.0, 1.0, 1.0, 1.0, 1.0, 1.0, 1.0, 1.0, 1.0, 1.0, 1.0, 1.0, 1.0, 1.0, 1.0, 1.0, 1.0, 1.0, 1.0, 1.0, 1.0, 1.0, 1.0, 1.0, 1.0, 1.0, 1.0, 1.0, 1.0, 1.0, 1.0, 1.0, 1.0, 1.0, 1.0, 1.0, 1.0, 1.0, 1.0, 1.0, 1.0, 1.0, 1.0, 1.0, 1.0, 1.0, 1.0, 1.0, 1.0, 1.0, 1.0, 1.0, 1.0, 1.0, 1.0, 1.0, 1.0, 1.0, 1.0, 1.0, 1.0, 1.0, 1.0, 1.0, 1.0, 1.0, 1.0, 1.0, 1.0, 1.0, 1.0, 1.0, 1.0, 1.0, 1.0, 1.0, 1.0, 1.0, 1.0, 1.0, 1.0, 1.0, 1.0, 1.0, 1.0, 1.0, 1.0, 1.0, 1.0, 1.0, 1.0, 1.0, 1.0, 1.0, 1.0, 1.0, 1.0, 1.0, 1.0, 1.0, 1.0, 1.0, 1.0, 1.0, 1.0, 1.0, 1.0, 1.0, 1.0, 1.0, 1.0, 1.0, 1.0, 1.0, 1.0, 1.0, 1.0, 1.0, 1.0, 1.0, 1.0, 1.0, 1.0, 1.0, 1.0, 1.0, 1.0, 1.0, 1.0, 1.0, 1.0, 1.0, 1.0, 1.0, 1.0, 1.0, 1.0, 1.0, 1.0, 1.0, 1.0, 1.0, 1.0, 1.0, 1.0, 1.0, 1.0, 1.0, 1.0, 1.0, 1.0, 1.0, 1.0, 1.0, 1.0, 1.0, 1.0, 1.0, 1.0, 1.0, 1.0, 1.0, 1.0, 1.0, 1.0, 1.0, 1.0, 1.0, 1.0, 1.0, 1.0, 1.0, 1.0, 1.0, 1.0, 1.0, 1.0, 1.0, 1.0, 1.0, 1.0])
me_body_steel.materials.append(mat_steel)
me_body_steel.update()
me_body_bright = bpy.data.meshes.new('Body_Bright')
me_body_bright.from_pydata([(0.0, 0.02056, 0.58), (0.02988, 0.02028, 0.565), (0.02988, 0.01972, 0.535), (4.225e-18, 0.01944, 0.52), (-0.02988, 0.01972, 0.535), (-0.02988, 0.02028, 0.565), (0.0, 0.07276, 0.5782), (0.02907, 0.07222, 0.5636), (0.02907, 0.07112, 0.5344), (4.111e-18, 0.07057, 0.5199), (-0.02907, 0.07112, 0.5344), (-0.02907, 0.07222, 0.5636), (0.0, 0.1253, 0.5728), (0.02666, 0.1243, 0.5595), (0.02666, 0.1223, 0.5328), (3.77e-18, 0.1213, 0.5194), (-0.02666, 0.1223, 0.5328), (-0.02666, 0.1243, 0.5595), (0.0, 0.1775, 0.5638), (0.02263, 0.1763, 0.5525), (0.02263, 0.1737, 0.53), (3.2e-18, 0.1725, 0.5187), (-0.02263, 0.1737, 0.53), (-0.02263, 0.1763, 0.5525), (0.0, 0.2292, 0.5513), (0.017, 0.2279, 0.5429), (0.017, 0.2254, 0.526), (2.404e-18, 0.2241, 0.5176), (-0.017, 0.2254, 0.526), (-0.017, 0.2279, 0.5429), (0.0, 0.2801, 0.5353), (0.009752, 0.2792, 0.5305), (0.009752, 0.2774, 0.5209), (1.379e-18, 0.2765, 0.5161), (-0.009752, 0.2774, 0.5209), (-0.009752, 0.2792, 0.5305), (0.0, 0.3307, 0.5184), (0.003486, 0.3304, 0.5167), (0.003486, 0.3296, 0.5133), (4.929e-19, 0.3293, 0.5116), (-0.003486, 0.3296, 0.5133), (-0.003486, 0.3304, 0.5167), (0.0, -0.02056, 0.58), (-0.02988, -0.02028, 0.565), (-0.02988, -0.01972, 0.535), (-4.225e-18, -0.01944, 0.52), (0.02988, -0.01972, 0.535), (0.02988, -0.02028, 0.565), (0.0, -0.07276, 0.5782), (-0.02907, -0.07222, 0.5636), (-0.02907, -0.07112, 0.5344), (-4.111e-18, -0.07057, 0.5199), (0.02907, -0.07112, 0.5344), (0.02907, -0.07222, 0.5636), (0.0, -0.1253, 0.5728), (-0.02666, -0.1243, 0.5595), (-0.02666, -0.1223, 0.5328), (-3.77e-18, -0.1213, 0.5194), (0.02666, -0.1223, 0.5328), (0.02666, -0.1243, 0.5595), (0.0, -0.1775, 0.5638), (-0.02263, -0.1763, 0.5525), (-0.02263, -0.1737, 0.53), (-3.2e-18, -0.1725, 0.5187), (0.02263, -0.1737, 0.53), (0.02263, -0.1763, 0.5525), (0.0, -0.2292, 0.5513), (-0.017, -0.2279, 0.5429), (-0.017, -0.2254, 0.526), (-2.404e-18, -0.2241, 0.5176), (0.017, -0.2254, 0.526), (0.017, -0.2279, 0.5429), (0.0, -0.2801, 0.5353), (-0.009752, -0.2792, 0.5305), (-0.009752, -0.2774, 0.5209), (-1.379e-18, -0.2765, 0.5161), (0.009752, -0.2774, 0.5209), (0.009752, -0.2792, 0.5305), (0.0, -0.3307, 0.5184), (-0.003486, -0.3304, 0.5167), (-0.003486, -0.3296, 0.5133), (-4.929e-19, -0.3293, 0.5116), (0.003486, -0.3296, 0.5133), (0.003486, -0.3304, 0.5167)], [], [(0, 1, 7, 6), (1, 2, 8, 7), (2, 3, 9, 8), (3, 4, 10, 9), (4, 5, 11, 10), (5, 0, 6, 11), (6, 7, 13, 12), (7, 8, 14, 13), (8, 9, 15, 14), (9, 10, 16, 15), (10, 11, 17, 16), (11, 6, 12, 17), (12, 13, 19, 18), (13, 14, 20, 19), (14, 15, 21, 20), (15, 16, 22, 21), (16, 17, 23, 22), (17, 12, 18, 23), (18, 19, 25, 24), (19, 20, 26, 25), (20, 21, 27, 26), (21, 22, 28, 27), (22, 23, 29, 28), (23, 18, 24, 29), (24, 25, 31, 30), (25, 26, 32, 31), (26, 27, 33, 32), (27, 28, 34, 33), (28, 29, 35, 34), (29, 24, 30, 35), (30, 31, 37, 36), (31, 32, 38, 37), (32, 33, 39, 38), (33, 34, 40, 39), (34, 35, 41, 40), (35, 30, 36, 41), (5, 4, 3, 2, 1, 0), (36, 37, 38, 39, 40, 41), (42, 43, 49, 48), (43, 44, 50, 49), (44, 45, 51, 50), (45, 46, 52, 51), (46, 47, 53, 52), (47, 42, 48, 53), (48, 49, 55, 54), (49, 50, 56, 55), (50, 51, 57, 56), (51, 52, 58, 57), (52, 53, 59, 58), (53, 48, 54, 59), (54, 55, 61, 60), (55, 56, 62, 61), (56, 57, 63, 62), (57, 58, 64, 63), (58, 59, 65, 64), (59, 54, 60, 65), (60, 61, 67, 66), (61, 62, 68, 67), (62, 63, 69, 68), (63, 64, 70, 69), (64, 65, 71, 70), (65, 60, 66, 71), (66, 67, 73, 72), (67, 68, 74, 73), (68, 69, 75, 74), (69, 70, 76, 75), (70, 71, 77, 76), (71, 66, 72, 77), (72, 73, 79, 78), (73, 74, 80, 79), (74, 75, 81, 80), (75, 76, 82, 81), (76, 77, 83, 82), (77, 72, 78, 83), (47, 46, 45, 44, 43, 42), (78, 79, 80, 81, 82, 83)])
_uv = me_body_bright.uv_layers.new(name='UVMap')
_uv.uv.foreach_set('vector', [0.0, 0.02056, 0.02988, 0.02028, 0.02907, 0.07222, 0.0, 0.07276, -0.02028, 0.565, -0.01972, 0.535, -0.07112, 0.5344, -0.07222, 0.5636, -0.02988, 0.01972, -4.225e-18, 0.01944, -4.111e-18, 0.07057, -0.02907, 0.07112, -4.225e-18, 0.01944, 0.02988, 0.01972, 0.02907, 0.07112, -4.111e-18, 0.07057, 0.01972, 0.535, 0.02028, 0.565, 0.07222, 0.5636, 0.07112, 0.5344, -0.02988, 0.02028, 0.0, 0.02056, 0.0, 0.07276, -0.02907, 0.07222, 0.0, 0.07276, 0.02907, 0.07222, 0.02666, 0.1243, 0.0, 0.1253, -0.07222, 0.5636, -0.07112, 0.5344, -0.1223, 0.5328, -0.1243, 0.5595, -0.02907, 0.07112, -4.111e-18, 0.07057, -3.77e-18, 0.1213, -0.02666, 0.1223, -4.111e-18, 0.07057, 0.02907, 0.07112, 0.02666, 0.1223, -3.77e-18, 0.1213, 0.07112, 0.5344, 0.07222, 0.5636, 0.1243, 0.5595, 0.1223, 0.5328, -0.02907, 0.07222, 0.0, 0.07276, 0.0, 0.1253, -0.02666, 0.1243, 0.0, 0.1253, 0.02666, 0.1243, 0.02263, 0.1763, 0.0, 0.1775, -0.1243, 0.5595, -0.1223, 0.5328, -0.1737, 0.53, -0.1763, 0.5525, -0.02666, 0.1223, -3.77e-18, 0.1213, -3.2e-18, 0.1725, -0.02263, 0.1737, -3.77e-18, 0.1213, 0.02666, 0.1223, 0.02263, 0.1737, -3.2e-18, 0.1725, 0.1223, 0.5328, 0.1243, 0.5595, 0.1763, 0.5525, 0.1737, 0.53, -0.02666, 0.1243, 0.0, 0.1253, 0.0, 0.1775, -0.02263, 0.1763, 0.0, 0.1775, 0.02263, 0.1763, 0.017, 0.2279, 0.0, 0.2292, -0.1763, 0.5525, -0.1737, 0.53, -0.2254, 0.526, -0.2279, 0.5429, -0.02263, 0.1737, -3.2e-18, 0.1725, -2.404e-18, 0.2241, -0.017, 0.2254, -3.2e-18, 0.1725, 0.02263, 0.1737, 0.017, 0.2254, -2.404e-18, 0.2241, 0.1737, 0.53, 0.1763, 0.5525, 0.2279, 0.5429, 0.2254, 0.526, -0.02263, 0.1763, 0.0, 0.1775, 0.0, 0.2292, -0.017, 0.2279, 0.0, 0.2292, 0.017, 0.2279, 0.009752, 0.2792, 0.0, 0.2801, -0.2279, 0.5429, -0.2254, 0.526, -0.2774, 0.5209, -0.2792, 0.5305, -0.017, 0.2254, -2.404e-18, 0.2241, -1.379e-18, 0.2765, -0.009752, 0.2774, -2.404e-18, 0.2241, 0.017, 0.2254, 0.009752, 0.2774, -1.379e-18, 0.2765, 0.2254, 0.526, 0.2279, 0.5429, 0.2792, 0.5305, 0.2774, 0.5209, -0.017, 0.2279, 0.0, 0.2292, 0.0, 0.2801, -0.009752, 0.2792, 0.0, 0.2801, 0.009752, 0.2792, 0.003486, 0.3304, 0.0, 0.3307, -0.2792, 0.5305, -0.2774, 0.5209, -0.3296, 0.5133, -0.3304, 0.5167, -0.009752, 0.2774, -1.379e-18, 0.2765, -4.929e-19, 0.3293, -0.003486, 0.3296, -1.379e-18, 0.2765, 0.009752, 0.2774, 0.003486, 0.3296, -4.929e-19, 0.3293, 0.2774, 0.5209, 0.2792, 0.5305, 0.3304, 0.5167, 0.3296, 0.5133, -0.009752, 0.2792, 0.0, 0.2801, 0.0, 0.3307, -0.003486, 0.3304, 0.02988, 0.565, 0.02988, 0.535, -4.225e-18, 0.52, -0.02988, 0.535, -0.02988, 0.565, 0.0, 0.58, 0.0, 0.5184, 0.003486, 0.5167, 0.003486, 0.5133, 4.929e-19, 0.5116, -0.003486, 0.5133, -0.003486, 0.5167, 0.0, -0.02056, -0.02988, -0.02028, -0.02907, -0.07222, 0.0, -0.07276, -0.02028, 0.565, -0.01972, 0.535, -0.07112, 0.5344, -0.07222, 0.5636, 0.02988, -0.01972, 4.225e-18, -0.01944, 4.111e-18, -0.07057, 0.02907, -0.07112, 4.225e-18, -0.01944, -0.02988, -0.01972, -0.02907, -0.07112, 4.111e-18, -0.07057, 0.01972, 0.535, 0.02028, 0.565, 0.07222, 0.5636, 0.07112, 0.5344, 0.02988, -0.02028, 0.0, -0.02056, 0.0, -0.07276, 0.02907, -0.07222, 0.0, -0.07276, -0.02907, -0.07222, -0.02666, -0.1243, 0.0, -0.1253, -0.07222, 0.5636, -0.07112, 0.5344, -0.1223, 0.5328, -0.1243, 0.5595, 0.02907, -0.07112, 4.111e-18, -0.07057, 3.77e-18, -0.1213, 0.02666, -0.1223, 4.111e-18, -0.07057, -0.02907, -0.07112, -0.02666, -0.1223, 3.77e-18, -0.1213, 0.07112, 0.5344, 0.07222, 0.5636, 0.1243, 0.5595, 0.1223, 0.5328, 0.02907, -0.07222, 0.0, -0.07276, 0.0, -0.1253, 0.02666, -0.1243, 0.0, -0.1253, -0.02666, -0.1243, -0.02263, -0.1763, 0.0, -0.1775, -0.1243, 0.5595, -0.1223, 0.5328, -0.1737, 0.53, -0.1763, 0.5525, 0.02666, -0.1223, 3.77e-18, -0.1213, 3.2e-18, -0.1725, 0.02263, -0.1737, 3.77e-18, -0.1213, -0.02666, -0.1223, -0.02263, -0.1737, 3.2e-18, -0.1725, 0.1223, 0.5328, 0.1243, 0.5595, 0.1763, 0.5525, 0.1737, 0.53, 0.02666, -0.1243, 0.0, -0.1253, 0.0, -0.1775, 0.02263, -0.1763, 0.0, -0.1775, -0.02263, -0.1763, -0.017, -0.2279, 0.0, -0.2292, -0.1763, 0.5525, -0.1737, 0.53, -0.2254, 0.526, -0.2279, 0.5429, 0.02263, -0.1737, 3.2e-18, -0.1725, 2.404e-18, -0.2241, 0.017, -0.2254, 3.2e-18, -0.1725, -0.02263, -0.1737, -0.017, -0.2254, 2.404e-18, -0.2241, 0.1737, 0.53, 0.1763, 0.5525, 0.2279, 0.5429, 0.2254, 0.526, 0.02263, -0.1763, 0.0, -0.1775, 0.0, -0.2292, 0.017, -0.2279, 0.0, -0.2292, -0.017, -0.2279, -0.009752, -0.2792, 0.0, -0.2801, -0.2279, 0.5429, -0.2254, 0.526, -0.2774, 0.5209, -0.2792, 0.5305, 0.017, -0.2254, 2.404e-18, -0.2241, 1.379e-18, -0.2765, 0.009752, -0.2774, 2.404e-18, -0.2241, -0.017, -0.2254, -0.009752, -0.2774, 1.379e-18, -0.2765, 0.2254, 0.526, 0.2279, 0.5429, 0.2792, 0.5305, 0.2774, 0.5209, 0.017, -0.2279, 0.0, -0.2292, 0.0, -0.2801, 0.009752, -0.2792, 0.0, -0.2801, -0.009752, -0.2792, -0.003486, -0.3304, 0.0, -0.3307, -0.2792, 0.5305, -0.2774, 0.5209, -0.3296, 0.5133, -0.3304, 0.5167, 0.009752, -0.2774, 1.379e-18, -0.2765, 4.929e-19, -0.3293, 0.003486, -0.3296, 1.379e-18, -0.2765, -0.009752, -0.2774, -0.003486, -0.3296, 4.929e-19, -0.3293, 0.2774, 0.5209, 0.2792, 0.5305, 0.3304, 0.5167, 0.3296, 0.5133, 0.009752, -0.2792, 0.0, -0.2801, 0.0, -0.3307, 0.003486, -0.3304, 0.02988, 0.565, 0.02988, 0.535, -4.225e-18, 0.52, -0.02988, 0.535, -0.02988, 0.565, 0.0, 0.58, 0.0, 0.5184, 0.003486, 0.5167, 0.003486, 0.5133, 4.929e-19, 0.5116, -0.003486, 0.5133, -0.003486, 0.5167])
_ca = me_body_bright.color_attributes.new('Col', 'BYTE_COLOR', 'CORNER')
_ca.data.foreach_set('color', [1.0, 1.0, 1.0, 1.0, 1.0, 1.0, 1.0, 1.0, 1.0, 1.0, 1.0, 1.0, 1.0, 1.0, 1.0, 1.0, 1.0, 1.0, 1.0, 1.0, 1.0, 1.0, 1.0, 1.0, 1.0, 1.0, 1.0, 1.0, 1.0, 1.0, 1.0, 1.0, 1.0, 1.0, 1.0, 1.0, 1.0, 1.0, 1.0, 1.0, 1.0, 1.0, 1.0, 1.0, 1.0, 1.0, 1.0, 1.0, 1.0, 1.0, 1.0, 1.0, 1.0, 1.0, 1.0, 1.0, 1.0, 1.0, 1.0, 1.0, 1.0, 1.0, 1.0, 1.0, 1.0, 1.0, 1.0, 1.0, 1.0, 1.0, 1.0, 1.0, 1.0, 1.0, 1.0, 1.0, 1.0, 1.0, 1.0, 1.0, 1.0, 1.0, 1.0, 1.0, 1.0, 1.0, 1.0, 1.0, 1.0, 1.0, 1.0, 1.0, 1.0, 1.0, 1.0, 1.0, 1.0, 1.0, 1.0, 1.0, 1.0, 1.0, 1.0, 1.0, 1.0, 1.0, 1.0, 1.0, 1.0, 1.0, 1.0, 1.0, 1.0, 1.0, 1.0, 1.0, 1.0, 1.0, 1.0, 1.0, 1.0, 1.0, 1.0, 1.0, 1.0, 1.0, 1.0, 1.0, 1.0, 1.0, 1.0, 1.0, 1.0, 1.0, 1.0, 1.0, 1.0, 1.0, 1.0, 1.0, 1.0, 1.0, 1.0, 1.0, 1.0, 1.0, 1.0, 1.0, 1.0, 1.0, 1.0, 1.0, 1.0, 1.0, 1.0, 1.0, 1.0, 1.0, 1.0, 1.0, 1.0, 1.0, 1.0, 1.0, 1.0, 1.0, 1.0, 1.0, 1.0, 1.0, 1.0, 1.0, 1.0, 1.0, 1.0, 1.0, 1.0, 1.0, 1.0, 1.0, 1.0, 1.0, 1.0, 1.0, 1.0, 1.0, 1.0, 1.0, 1.0, 1.0, 1.0, 1.0, 1.0, 1.0, 1.0, 1.0, 1.0, 1.0, 1.0, 1.0, 1.0, 1.0, 1.0, 1.0, 1.0, 1.0, 1.0, 1.0, 1.0, 1.0, 1.0, 1.0, 1.0, 1.0, 1.0, 1.0, 1.0, 1.0, 1.0, 1.0, 1.0, 1.0, 1.0, 1.0, 1.0, 1.0, 1.0, 1.0, 1.0, 1.0, 1.0, 1.0, 1.0, 1.0, 1.0, 1.0, 1.0, 1.0, 1.0, 1.0, 1.0, 1.0, 1.0, 1.0, 1.0, 1.0, 1.0, 1.0, 1.0, 1.0, 1.0, 1.0, 1.0, 1.0, 1.0, 1.0, 1.0, 1.0, 1.0, 1.0, 1.0, 1.0, 1.0, 1.0, 1.0, 1.0, 1.0, 1.0, 1.0, 1.0, 1.0, 1.0, 1.0, 1.0, 1.0, 1.0, 1.0, 1.0, 1.0, 1.0, 1.0, 1.0, 1.0, 1.0, 1.0, 1.0, 1.0, 1.0, 1.0, 1.0, 1.0, 1.0, 1.0, 1.0, 1.0, 1.0, 1.0, 1.0, 1.0, 1.0, 1.0, 1.0, 1.0, 1.0, 1.0, 1.0, 1.0, 1.0, 1.0, 1.0, 1.0, 1.0, 1.0, 1.0, 1.0, 1.0, 1.0, 1.0, 1.0, 1.0, 1.0, 1.0, 1.0, 1.0, 1.0, 1.0, 1.0, 1.0, 1.0, 1.0, 1.0, 1.0, 1.0, 1.0, 1.0, 1.0, 1.0, 1.0, 1.0, 1.0, 1.0, 1.0, 1.0, 1.0, 1.0, 1.0, 1.0, 1.0, 1.0, 1.0, 1.0, 1.0, 1.0, 1.0, 1.0, 1.0, 1.0, 1.0, 1.0, 1.0, 1.0, 1.0, 1.0, 1.0, 1.0, 1.0, 1.0, 1.0, 1.0, 1.0, 1.0, 1.0, 1.0, 1.0, 1.0, 1.0, 1.0, 1.0, 1.0, 1.0, 1.0, 1.0, 1.0, 1.0, 1.0, 1.0, 1.0, 1.0, 1.0, 1.0, 1.0, 1.0, 1.0, 1.0, 1.0, 1.0, 1.0, 1.0, 1.0, 1.0, 1.0, 1.0, 1.0, 1.0, 1.0, 1.0, 1.0, 1.0, 1.0, 1.0, 1.0, 1.0, 1.0, 1.0, 1.0, 1.0, 1.0, 1.0, 1.0, 1.0, 1.0, 1.0, 1.0, 1.0, 1.0, 1.0, 1.0, 1.0, 1.0, 1.0, 1.0, 1.0, 1.0, 1.0, 1.0, 1.0, 1.0, 1.0, 1.0, 1.0, 1.0, 1.0, 1.0, 1.0, 1.0, 1.0, 1.0, 1.0, 1.0, 1.0, 1.0, 1.0, 1.0, 1.0, 1.0, 1.0, 1.0, 1.0, 1.0, 1.0, 1.0, 1.0, 1.0, 1.0, 1.0, 1.0, 1.0, 1.0, 1.0, 1.0, 1.0, 1.0, 1.0, 1.0, 1.0, 1.0, 1.0, 1.0, 1.0, 1.0, 1.0, 1.0, 1.0, 1.0, 1.0, 1.0, 1.0, 1.0, 1.0, 1.0, 1.0, 1.0, 1.0, 1.0, 1.0, 1.0, 1.0, 1.0, 1.0, 1.0, 1.0, 1.0, 1.0, 1.0, 1.0, 1.0, 1.0, 1.0, 1.0, 1.0, 1.0, 1.0, 1.0, 1.0, 1.0, 1.0, 1.0, 1.0, 1.0, 1.0, 1.0, 1.0, 1.0, 1.0, 1.0, 1.0, 1.0, 1.0, 1.0, 1.0, 1.0, 1.0, 1.0, 1.0, 1.0, 1.0, 1.0, 1.0, 1.0, 1.0, 1.0, 1.0, 1.0, 1.0, 1.0, 1.0, 1.0, 1.0, 1.0, 1.0, 1.0, 1.0, 1.0, 1.0, 1.0, 1.0, 1.0, 1.0, 1.0, 1.0, 1.0, 1.0, 1.0, 1.0, 1.0, 1.0, 1.0, 1.0, 1.0, 1.0, 1.0, 1.0, 1.0, 1.0, 1.0, 1.0, 1.0, 1.0, 1.0, 1.0, 1.0, 1.0, 1.0, 1.0, 1.0, 1.0, 1.0, 1.0, 1.0, 1.0, 1.0, 1.0, 1.0, 1.0, 1.0, 1.0, 1.0, 1.0, 1.0, 1.0, 1.0, 1.0, 1.0, 1.0, 1.0, 1.0, 1.0, 1.0, 1.0, 1.0, 1.0, 1.0, 1.0, 1.0, 1.0, 1.0, 1.0, 1.0, 1.0, 1.0, 1.0, 1.0, 1.0, 1.0, 1.0, 1.0, 1.0, 1.0, 1.0, 1.0, 1.0, 1.0, 1.0, 1.0, 1.0, 1.0, 1.0, 1.0, 1.0, 1.0, 1.0, 1.0, 1.0, 1.0, 1.0, 1.0, 1.0, 1.0, 1.0, 1.0, 1.0, 1.0, 1.0, 1.0, 1.0, 1.0, 1.0, 1.0, 1.0, 1.0, 1.0, 1.0, 1.0, 1.0, 1.0, 1.0, 1.0, 1.0, 1.0, 1.0, 1.0, 1.0, 1.0, 1.0, 1.0, 1.0, 1.0, 1.0, 1.0, 1.0, 1.0, 1.0, 1.0, 1.0, 1.0, 1.0, 1.0, 1.0, 1.0, 1.0, 1.0, 1.0, 1.0, 1.0, 1.0, 1.0, 1.0, 1.0, 1.0, 1.0, 1.0, 1.0, 1.0, 1.0, 1.0, 1.0, 1.0, 1.0, 1.0, 1.0, 1.0, 1.0, 1.0, 1.0, 1.0, 1.0, 1.0, 1.0, 1.0, 1.0, 1.0, 1.0, 1.0, 1.0, 1.0, 1.0, 1.0, 1.0, 1.0, 1.0, 1.0, 1.0, 1.0, 1.0, 1.0, 1.0, 1.0, 1.0, 1.0, 1.0, 1.0, 1.0, 1.0, 1.0, 1.0, 1.0, 1.0, 1.0, 1.0, 1.0, 1.0, 1.0, 1.0, 1.0, 1.0, 1.0, 1.0, 1.0, 1.0, 1.0, 1.0, 1.0, 1.0, 1.0, 1.0, 1.0, 1.0, 1.0, 1.0, 1.0, 1.0, 1.0, 1.0, 1.0, 1.0, 1.0, 1.0, 1.0, 1.0, 1.0, 1.0, 1.0, 1.0, 1.0, 1.0, 1.0, 1.0, 1.0, 1.0, 1.0, 1.0, 1.0, 1.0, 1.0, 1.0, 1.0, 1.0, 1.0, 1.0, 1.0, 1.0, 1.0, 1.0, 1.0, 1.0, 1.0, 1.0, 1.0, 1.0, 1.0, 1.0, 1.0, 1.0, 1.0, 1.0, 1.0, 1.0, 1.0, 1.0, 1.0, 1.0, 1.0, 1.0, 1.0, 1.0, 1.0, 1.0, 1.0, 1.0, 1.0, 1.0, 1.0, 1.0, 1.0, 1.0, 1.0, 1.0, 1.0, 1.0, 1.0, 1.0, 1.0, 1.0, 1.0, 1.0, 1.0, 1.0, 1.0, 1.0, 1.0, 1.0, 1.0, 1.0, 1.0, 1.0, 1.0, 1.0, 1.0, 1.0, 1.0, 1.0, 1.0, 1.0, 1.0, 1.0, 1.0, 1.0, 1.0, 1.0, 1.0, 1.0, 1.0, 1.0, 1.0, 1.0, 1.0, 1.0, 1.0, 1.0, 1.0, 1.0, 1.0, 1.0, 1.0, 1.0, 1.0, 1.0, 1.0, 1.0, 1.0, 1.0, 1.0, 1.0, 1.0, 1.0, 1.0, 1.0, 1.0, 1.0, 1.0, 1.0, 1.0, 1.0, 1.0, 1.0, 1.0, 1.0, 1.0, 1.0, 1.0, 1.0, 1.0, 1.0, 1.0, 1.0, 1.0, 1.0, 1.0, 1.0, 1.0, 1.0, 1.0, 1.0, 1.0, 1.0, 1.0, 1.0, 1.0, 1.0, 1.0, 1.0, 1.0, 1.0, 1.0, 1.0, 1.0, 1.0, 1.0, 1.0, 1.0, 1.0, 1.0, 1.0, 1.0, 1.0, 1.0, 1.0, 1.0, 1.0, 1.0, 1.0, 1.0, 1.0, 1.0, 1.0, 1.0, 1.0, 1.0, 1.0, 1.0, 1.0, 1.0, 1.0, 1.0, 1.0, 1.0, 1.0, 1.0, 1.0, 1.0, 1.0, 1.0, 1.0, 1.0, 1.0, 1.0, 1.0, 1.0, 1.0, 1.0, 1.0, 1.0, 1.0, 1.0, 1.0, 1.0, 1.0, 1.0, 1.0, 1.0, 1.0, 1.0, 1.0, 1.0, 1.0, 1.0, 1.0, 1.0, 1.0, 1.0, 1.0, 1.0, 1.0, 1.0, 1.0, 1.0, 1.0, 1.0, 1.0, 1.0, 1.0, 1.0, 1.0, 1.0, 1.0, 1.0, 1.0, 1.0, 1.0, 1.0, 1.0, 1.0, 1.0, 1.0, 1.0, 1.0, 1.0, 1.0, 1.0, 1.0, 1.0, 1.0, 1.0, 1.0, 1.0, 1.0, 1.0, 1.0, 1.0, 1.0, 1.0, 1.0, 1.0, 1.0, 1.0, 1.0, 1.0, 1.0, 1.0, 1.0, 1.0, 1.0, 1.0, 1.0, 1.0, 1.0, 1.0, 1.0, 1.0, 1.0, 1.0, 1.0, 1.0, 1.0, 1.0, 1.0, 1.0, 1.0, 1.0, 1.0, 1.0, 1.0, 1.0, 1.0, 1.0, 1.0, 1.0, 1.0, 1.0, 1.0, 1.0, 1.0, 1.0, 1.0, 1.0, 1.0, 1.0, 1.0, 1.0, 1.0, 1.0, 1.0, 1.0, 1.0, 1.0, 1.0, 1.0, 1.0, 1.0, 1.0, 1.0, 1.0, 1.0, 1.0, 1.0, 1.0, 1.0, 1.0, 1.0, 1.0, 1.0, 1.0, 1.0, 1.0, 1.0, 1.0, 1.0, 1.0, 1.0, 1.0, 1.0, 1.0, 1.0, 1.0, 1.0, 1.0, 1.0, 1.0, 1.0, 1.0, 1.0, 1.0, 1.0, 1.0, 1.0, 1.0, 1.0, 1.0, 1.0, 1.0, 1.0, 1.0, 1.0, 1.0, 1.0, 1.0, 1.0, 1.0, 1.0, 1.0, 1.0, 1.0, 1.0, 1.0, 1.0, 1.0, 1.0, 1.0, 1.0, 1.0, 1.0, 1.0, 1.0, 1.0, 1.0, 1.0, 1.0, 1.0, 1.0, 1.0, 1.0, 1.0, 1.0, 1.0, 1.0, 1.0, 1.0, 1.0, 1.0, 1.0, 1.0, 1.0, 1.0, 1.0, 1.0, 1.0, 1.0, 1.0, 1.0, 1.0, 1.0, 1.0, 1.0, 1.0, 1.0, 1.0, 1.0, 1.0, 1.0, 1.0, 1.0, 1.0, 1.0, 1.0, 1.0, 1.0, 1.0, 1.0, 1.0, 1.0, 1.0, 1.0, 1.0, 1.0, 1.0, 1.0, 1.0, 1.0, 1.0, 1.0, 1.0, 1.0, 1.0, 1.0, 1.0, 1.0, 1.0, 1.0, 1.0, 1.0, 1.0, 1.0, 1.0, 1.0, 1.0, 1.0, 1.0, 1.0, 1.0, 1.0, 1.0, 1.0, 1.0, 1.0, 1.0, 1.0, 1.0, 1.0])
me_body_bright.materials.append(mat_bright)
me_body_bright.update()

# ---- objects
ob_qd_steel_pickaxe = bpy.data.objects.new('QD_steel_pickaxe', None)
ob_body_wood = bpy.data.objects.new('Body_Wood', me_body_wood)
ob_body_rubber = bpy.data.objects.new('Body_Rubber', me_body_rubber)
ob_body_steel = bpy.data.objects.new('Body_Steel', me_body_steel)
ob_body_bright = bpy.data.objects.new('Body_Bright', me_body_bright)

# ---- transforms, parenting, visibility, modifiers, constraints
ob_qd_steel_pickaxe.location = (0.0, 0.0, 0.0)
ob_qd_steel_pickaxe.empty_display_size = 0.05
ob_body_wood.parent = ob_qd_steel_pickaxe
ob_body_wood.location = (0.0, 0.0, 0.0)
ob_body_rubber.parent = ob_qd_steel_pickaxe
ob_body_rubber.location = (0.0, 0.0, 0.0)
ob_body_steel.parent = ob_qd_steel_pickaxe
ob_body_steel.location = (0.0, 0.0, 0.0)
ob_body_bright.parent = ob_qd_steel_pickaxe
ob_body_bright.location = (0.0, 0.0, 0.0)

# ---- collection membership
scene.collection.objects.link(ob_qd_steel_pickaxe)
scene.collection.objects.link(ob_body_wood)
scene.collection.objects.link(ob_body_rubber)
scene.collection.objects.link(ob_body_steel)
scene.collection.objects.link(ob_body_bright)

# ---- scene / render settings (as saved in the file)
scene.frame_start = 1; scene.frame_end = 250; scene.frame_set(1)
scene.render.engine = 'BLENDER_EEVEE_NEXT'
scene.render.fps = 30
scene.render.bake_bias = 0.0
scene.render.bake_samples = 0
scene.render.compositor_device = 'GPU'
scene.eevee.use_volume_custom_range = False
scene.eevee.fast_gi_thickness_near = 0.1
scene.eevee.fast_gi_thickness_far = 0.0
scene.eevee.ray_tracing_options.screen_trace_thickness = 0.1
bpy.context.view_layer.update()

# ---- added for rendering (the .blend has no active camera and no usable light): camera, sun + grey world if the file has none
cam_auto = bpy.data.cameras.new('AutoCamera')
cam_auto.lens = 50.0
cam_auto.sensor_width = 36.0
cam_auto.clip_end = 1000.0
ob_auto_camera = bpy.data.objects.new('AutoCamera', cam_auto)
scene.collection.objects.link(ob_auto_camera)
ob_auto_camera.location = (0.88325, -1.0599, 0.9591)
ob_auto_camera.rotation_euler = (1.09748, -7.21219e-08, 0.694738)
scene.camera = ob_auto_camera
light_auto_sun = bpy.data.lights.new('AutoSun', 'SUN')
light_auto_sun.energy = 3.0
light_auto_sun.angle = 0.0523599
ob_auto_sun = bpy.data.objects.new('AutoSun', light_auto_sun)
scene.collection.objects.link(ob_auto_sun)
ob_auto_sun.rotation_euler = (0.872665, 0.174533, 0.523599)
if scene.world is None:
    world_auto = bpy.data.worlds.new('AutoWorld')
    world_auto.color = (0.3, 0.3, 0.3)
    scene.world = world_auto
bpy.context.view_layer.update()
